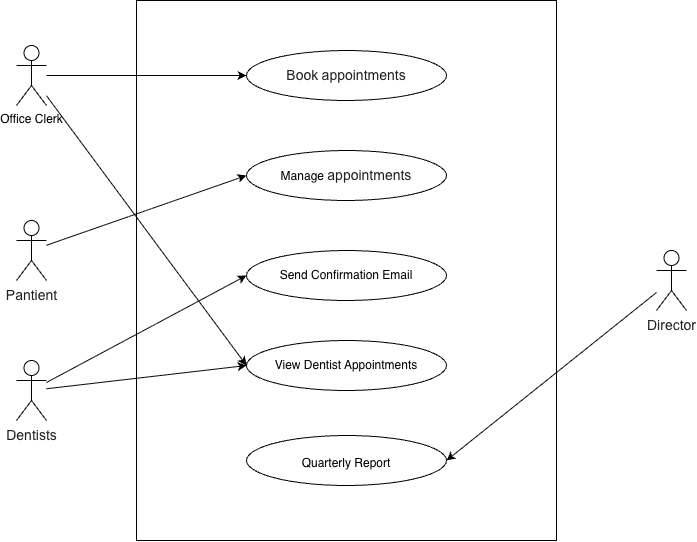

The diagram above was exported from draw.io. Its source (the exported page's mxGraphModel, read from the mxfile embedded in the PNG):
<mxGraphModel dx="1078" dy="653" grid="1" gridSize="10" guides="1" tooltips="1" connect="1" arrows="1" fold="1" page="1" pageScale="1" pageWidth="850" pageHeight="1100" math="0" shadow="0">
  <root>
    <mxCell id="0" />
    <mxCell id="1" parent="0" />
    <mxCell id="VtZjPZHW4HgD8wUBo2XA-3" parent="1" style="rounded=0;whiteSpace=wrap;html=1;" value="" vertex="1">
      <mxGeometry height="540" width="420" x="260" y="90" as="geometry" />
    </mxCell>
    <mxCell id="V_r-dkX9lndvXN2D57mx-4" edge="1" parent="1" source="VtZjPZHW4HgD8wUBo2XA-1" style="rounded=0;orthogonalLoop=1;jettySize=auto;html=1;entryX=0;entryY=0.5;entryDx=0;entryDy=0;" target="V_r-dkX9lndvXN2D57mx-2">
      <mxGeometry relative="1" as="geometry" />
    </mxCell>
    <mxCell id="V_r-dkX9lndvXN2D57mx-5" edge="1" parent="1" source="VtZjPZHW4HgD8wUBo2XA-1" style="rounded=0;orthogonalLoop=1;jettySize=auto;html=1;entryX=0;entryY=0.5;entryDx=0;entryDy=0;" target="V_r-dkX9lndvXN2D57mx-1">
      <mxGeometry relative="1" as="geometry" />
    </mxCell>
    <mxCell id="V_r-dkX9lndvXN2D57mx-7" edge="1" parent="1" source="V_r-dkX9lndvXN2D57mx-14" style="rounded=0;orthogonalLoop=1;jettySize=auto;html=1;entryX=0;entryY=0.5;entryDx=0;entryDy=0;" target="V_r-dkX9lndvXN2D57mx-6">
      <mxGeometry relative="1" as="geometry" />
    </mxCell>
    <mxCell id="VtZjPZHW4HgD8wUBo2XA-1" parent="1" style="shape=umlActor;verticalLabelPosition=bottom;verticalAlign=top;html=1;" value="Office Clerk" vertex="1">
      <mxGeometry height="60" width="30" x="140" y="135" as="geometry" />
    </mxCell>
    <mxCell id="V_r-dkX9lndvXN2D57mx-3" edge="1" parent="1" source="VtZjPZHW4HgD8wUBo2XA-2" style="rounded=0;orthogonalLoop=1;jettySize=auto;html=1;entryX=0;entryY=0.5;entryDx=0;entryDy=0;" target="V_r-dkX9lndvXN2D57mx-2">
      <mxGeometry relative="1" as="geometry" />
    </mxCell>
    <mxCell id="V_r-dkX9lndvXN2D57mx-11" edge="1" parent="1" source="VtZjPZHW4HgD8wUBo2XA-2" style="rounded=0;orthogonalLoop=1;jettySize=auto;html=1;entryX=0;entryY=0.5;entryDx=0;entryDy=0;" target="V_r-dkX9lndvXN2D57mx-8">
      <mxGeometry relative="1" as="geometry" />
    </mxCell>
    <mxCell id="VtZjPZHW4HgD8wUBo2XA-2" parent="1" style="shape=umlActor;verticalLabelPosition=bottom;verticalAlign=top;html=1;" value="&lt;span style=&quot;color: rgb(33, 33, 33); font-family: Arial, sans-serif; font-size: 14px; text-align: start; white-space: normal; background-color: rgb(255, 255, 255);&quot;&gt;Dentists&lt;/span&gt;" vertex="1">
      <mxGeometry height="60" width="30" x="140" y="450" as="geometry" />
    </mxCell>
    <mxCell id="V_r-dkX9lndvXN2D57mx-1" parent="1" style="ellipse;whiteSpace=wrap;html=1;" value="&lt;span style=&quot;color: rgb(33, 33, 33); font-family: Arial, sans-serif; font-size: 14px; text-align: start; background-color: rgb(255, 255, 255);&quot;&gt;Book&lt;/span&gt;&amp;nbsp;&lt;span style=&quot;color: rgb(33, 33, 33); font-family: Arial, sans-serif; font-size: 14px; text-align: start; background-color: rgb(255, 255, 255);&quot;&gt;appointments&lt;/span&gt;" vertex="1">
      <mxGeometry height="50" width="200" x="370" y="140" as="geometry" />
    </mxCell>
    <mxCell id="V_r-dkX9lndvXN2D57mx-2" parent="1" style="ellipse;whiteSpace=wrap;html=1;" value="View Dentist Appointments" vertex="1">
      <mxGeometry height="50" width="200" x="370" y="430" as="geometry" />
    </mxCell>
    <mxCell id="V_r-dkX9lndvXN2D57mx-6" parent="1" style="ellipse;whiteSpace=wrap;html=1;" value="Manage&amp;nbsp;&lt;span style=&quot;color: rgb(33, 33, 33); font-family: Arial, sans-serif; font-size: 14px; text-align: start; background-color: rgb(255, 255, 255);&quot;&gt;appointments&lt;/span&gt;" vertex="1">
      <mxGeometry height="50" width="200" x="370" y="240" as="geometry" />
    </mxCell>
    <mxCell id="V_r-dkX9lndvXN2D57mx-8" parent="1" style="ellipse;whiteSpace=wrap;html=1;" value="Send Confirmation Email" vertex="1">
      <mxGeometry height="50" width="200" x="370" y="340" as="geometry" />
    </mxCell>
    <mxCell id="V_r-dkX9lndvXN2D57mx-14" parent="1" style="shape=umlActor;verticalLabelPosition=bottom;verticalAlign=top;html=1;" value="&lt;span style=&quot;color: rgb(33, 33, 33); font-family: Arial, sans-serif; font-size: 14px; text-align: start; white-space: normal; background-color: rgb(255, 255, 255);&quot;&gt;Pantient&lt;/span&gt;" vertex="1">
      <mxGeometry height="60" width="30" x="140" y="310" as="geometry" />
    </mxCell>
    <mxCell id="V_r-dkX9lndvXN2D57mx-19" edge="1" parent="1" source="V_r-dkX9lndvXN2D57mx-17" style="rounded=0;orthogonalLoop=1;jettySize=auto;html=1;entryX=1;entryY=0.5;entryDx=0;entryDy=0;" target="V_r-dkX9lndvXN2D57mx-18">
      <mxGeometry relative="1" as="geometry" />
    </mxCell>
    <mxCell id="V_r-dkX9lndvXN2D57mx-17" parent="1" style="shape=umlActor;verticalLabelPosition=bottom;verticalAlign=top;html=1;" value="&lt;span style=&quot;color: rgb(33, 33, 33); font-family: Arial, sans-serif; font-size: 14px; text-align: start; white-space: normal; background-color: rgb(255, 255, 255);&quot;&gt;Director&lt;/span&gt;" vertex="1">
      <mxGeometry height="60" width="30" x="780" y="340" as="geometry" />
    </mxCell>
    <mxCell id="V_r-dkX9lndvXN2D57mx-18" parent="1" style="ellipse;whiteSpace=wrap;html=1;" value="&lt;table&gt;&lt;tbody&gt;&lt;tr&gt;&lt;td data-start=&quot;1507&quot; data-end=&quot;1511&quot; data-col-size=&quot;sm&quot;&gt;&lt;/td&gt;&lt;/tr&gt;&lt;/tbody&gt;&lt;/table&gt;&lt;table&gt;&lt;tbody&gt;&lt;tr&gt;&lt;td data-start=&quot;1511&quot; data-end=&quot;1561&quot; data-col-size=&quot;md&quot;&gt;Quarterly&amp;nbsp;Report&lt;/td&gt;&lt;/tr&gt;&lt;/tbody&gt;&lt;/table&gt;" vertex="1">
      <mxGeometry height="50" width="200" x="370" y="525" as="geometry" />
    </mxCell>
  </root>
</mxGraphModel>